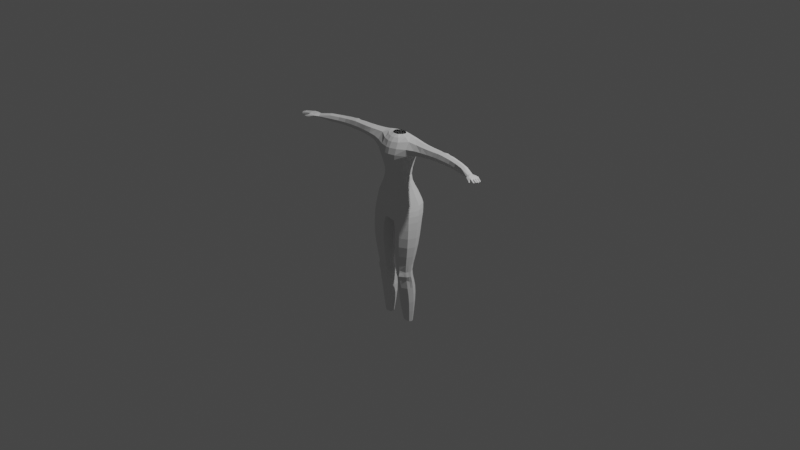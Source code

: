# Source: person.blend  (saved by Blender 3.5.10; exported with 4.5.12 LTS)
import bpy
from mathutils import Matrix  # noqa: F401  (used for matrix-valued properties, if any)

bpy.ops.wm.read_factory_settings(use_empty=True)
scene = bpy.context.scene
scene.name = 'Scene'

# ---- collections
col_collection = bpy.data.collections.new('Collection'); scene.collection.children.link(col_collection)

# ---- world
world_world = bpy.data.worlds.new('World'); scene.world = world_world
world_world.use_nodes = True; world_world.node_tree.nodes.clear()
_N = world_world.node_tree.nodes; _L = world_world.node_tree.links
n0 = _N.new('ShaderNodeOutputWorld'); n0.name = 'World Output'; n0.location = (300, 300)
n1 = _N.new('ShaderNodeBackground'); n1.name = 'Background'; n1.location = (10, 300)
n1.inputs[0].default_value = (0.05088, 0.05088, 0.05088, 1.0)
_L.new(n1.outputs[0], n0.inputs[0])
n0.is_active_output = True
world_world.color = (0.05088, 0.05088, 0.05088)
world_world.use_sun_shadow = False
world_world.sun_shadow_jitter_overblur = 0.0

# ---- cameras
cam_camera = bpy.data.cameras.new('Camera')
cam_camera.clip_end = 100.0
cam_camera.ortho_scale = 7.314

# ---- lights
light_light = bpy.data.lights.new('Light', 'POINT')
light_light.transmission_factor = 0.0
light_light.energy = 1000.0
light_light.shadow_soft_size = 0.1
light_light.shadow_maximum_resolution = 0.006
light_light.use_absolute_resolution = True

# ---- meshes
me_cube_003 = bpy.data.meshes.new('Cube.003')
me_cube_003.from_pydata([(0.7981, -0.3492, -0.2867), (0.6681, -0.3359, 0.2906), (0.7952, 0.344, -0.3014), (0.6681, 0.2311, 0.2875), (0.0, -0.8792, -1.12), (0.0, 0.8254, -1.526), (0.0, -0.1027, -2.121), (0.007298, 0.572, -2.014), (0.7399, -0.4369, 0.9875), (0.7398, 0.3678, 0.9724), (0.0, -0.7761, -1.994), (0.0, -0.8669, -1.592), (0.9892, -0.5044, 1.508), (0.9867, 0.4192, 1.491), (0.0, -0.8693, -1.351), (0.0, 0.8881, -1.037), (0.9433, -0.2372, 2.185), (0.9425, 0.4117, 2.181), (0.0, 0.9119, -1.254), (0.0, -0.8574, -0.8694), (0.3201, -0.08129, 2.383), (0.3201, 0.1852, 2.375), (0.0, -0.7694, -0.5837), (0.0, 0.6785, -0.5627), (0.9851, -0.451, -0.8262), (0.9773, 0.5304, -0.8313), (0.0, 0.7925, -0.7763), (0.0, 0.3125, 2.373), (1.213, -0.4874, -1.75), (1.208, 0.5086, -1.751), (0.0, 0.4436, 2.262), (0.0, -0.4536, 2.263), (1.248, -0.546, -2.454), (1.243, 0.3444, -2.449), (0.3944, 0.3916, -2.464), (0.3987, -0.6794, -2.469), (1.209, -0.5749, -3.432), (1.196, 0.2016, -3.447), (0.401, 0.2449, -3.443), (0.4138, -0.7012, -3.428), (1.047, -0.5128, -4.513), (1.06, 0.008632, -4.53), (0.4039, 0.04429, -4.527), (0.3914, -0.617, -4.51), (0.9426, -0.5302, -5.2), (1.045, -0.01925, -5.193), (0.3883, 0.01592, -5.19), (0.3516, -0.5465, -5.189), (1.014, -0.3607, -5.932), (1.003, 0.1939, -5.938), (0.3899, 0.2273, -5.935), (0.4003, -0.4582, -5.929), (0.9905, -0.2281, -6.824), (0.988, 0.2074, -6.832), (0.3889, 0.2339, -6.827), (0.3913, -0.3174, -6.819), (0.8941, -0.1198, -8.032), (0.8946, 0.1389, -8.039), (0.5119, 0.1232, -8.022), (0.5104, -0.1454, -8.016), (1.111, 0.6173, -1.259), (0.0, -0.268, 2.385), (0.0, 0.5516, 2.079), (1.127, -0.4358, -1.273), (1.856, 0.2286, 1.672), (1.852, -0.2691, 1.677), (1.828, 0.2505, 2.148), (1.813, -0.2232, 2.151), (3.203, 0.188, 1.789), (3.056, -0.2264, 1.725), (3.197, 0.2041, 2.075), (3.015, -0.2065, 2.149), (4.325, -0.03636, 1.747), (4.2, -0.34, 1.749), (4.303, -0.01958, 2.079), (4.167, -0.3253, 2.081), (5.424, -0.494, 1.862), (5.305, -0.719, 1.863), (5.421, -0.4768, 1.995), (5.302, -0.6967, 1.996), (2.709, 0.1915, 2.139), (2.74, 0.174, 1.722), (2.605, -0.2065, 2.141), (2.647, -0.2199, 1.725), (3.453, -0.2404, 1.734), (3.416, -0.2214, 2.121), (3.6, 0.1149, 1.732), (3.574, 0.1362, 2.118), (0.3842, 0.4056, 0.2872), (0.7125, 0.2542, -0.0198), (0.9162, 0.006892, -0.2921), (0.7683, -0.04288, 0.2889), (0.7129, -0.3239, -0.01333), (0.4594, -0.5986, -0.2884), (0.4569, 0.546, -0.3093), (0.3842, -0.5577, 0.2917), (0.0, 0.6326, 1.791), (0.0, -0.7759, 1.799), (0.4254, 0.5943, 0.9691), (0.8509, -0.02509, 0.98), (0.4255, -0.7108, 0.9908), (0.6858, -0.379, 0.6475), (0.0, -0.6266, 2.078), (0.6858, 0.2908, 0.6395), (0.0, 0.6804, 1.481), (0.4984, 0.6371, 1.485), (1.108, -0.04651, 1.415), (0.4989, -0.7834, 1.506), (0.8124, -0.4896, 1.248), (0.0, 0.6907, 1.227), (0.8119, 0.4001, 1.23), (0.0, -0.8511, 1.254), (0.4654, 0.5289, 2.101), (1.036, 0.12, 2.277), (0.4656, -0.5301, 2.102), (0.9893, -0.488, 1.858), (0.0, -0.8598, 1.502), (0.9863, 0.513, 1.846), (0.0, 0.6422, 0.9688), (0.1841, 0.2939, 2.373), (0.3681, 0.06142, 2.379), (0.1841, -0.2374, 2.385), (0.6029, -0.1377, 2.312), (0.0, 0.5313, 0.6377), (0.6028, 0.304, 2.308), (0.0, -0.6873, 0.6494), (1.124, 0.07872, -0.8245), (0.5688, -0.7764, -0.8542), (0.593, 0.7346, -0.76), (0.8866, 0.4598, -0.581), (0.0, -0.7797, 0.9912), (0.0, 0.5926, -0.3119), (0.8937, -0.4061, -0.5627), (1.386, 0.01982, -1.727), (0.7153, -0.7901, -1.816), (0.7384, 0.6686, -1.757), (1.167, 0.5629, -1.511), (0.0, 0.4732, -0.02103), (0.0, 0.4464, 0.2873), (1.063, -0.4488, -1.058), (1.405, -0.09249, -2.447), (0.8239, -0.797, -2.466), (0.818, 0.5514, -2.459), (1.235, 0.4153, -2.063), (0.3129, 0.4766, -2.146), (0.3135, -0.6775, -2.15), (1.236, -0.5185, -2.068), (0.2373, -0.1533, -2.48), (0.0, -0.6667, -0.2902), (1.352, -0.1788, -3.44), (0.8137, -0.7995, -3.427), (0.7962, 0.3847, -3.448), (0.2583, -0.2359, -3.435), (0.4218, -0.701, -2.91), (1.245, -0.5705, -2.912), (1.233, 0.2778, -2.916), (0.41, 0.3226, -2.914), (1.177, -0.2457, -4.522), (0.7093, -0.678, -4.519), (0.7342, 0.1374, -4.531), (0.2747, -0.2928, -4.518), (0.3923, 0.1505, -4.003), (0.392, -0.6662, -3.984), (1.132, -0.5487, -3.987), (1.132, 0.1103, -4.007), (1.165, -0.2575, -5.188), (0.7209, -0.7163, -5.186), (0.7083, 0.06273, -5.205), (0.2578, -0.3038, -5.18), (1.038, -0.0451, -4.89), (0.4094, -0.01092, -4.887), (0.9028, -0.5393, -5.029), (0.5207, -0.6058, -5.031), (1.124, -0.07739, -5.935), (0.709, -0.5257, -5.929), (0.6947, 0.3269, -5.937), (0.28, -0.1214, -5.932), (1.032, 0.08964, -5.55), (0.3905, 0.1245, -5.547), (0.8894, -0.4986, -5.371), (0.5382, -0.5602, -5.367), (1.102, -0.004465, -6.829), (0.6913, -0.3653, -6.82), (0.688, 0.3131, -6.831), (0.2778, -0.04764, -6.822), (0.3817, 0.2578, -6.348), (0.3892, -0.3832, -6.341), (1.003, -0.2864, -6.344), (0.9958, 0.2252, -6.351), (0.9663, 0.01347, -8.038), (0.7021, -0.182, -8.023), (0.7034, 0.1805, -8.031), (0.4393, -0.01499, -8.016), (0.951, 0.1752, -7.408), (0.4375, 0.1841, -7.398), (0.9511, -0.1736, -7.4), (0.437, -0.2368, -7.39), (1.048, 0.5917, -1.05), (0.0, -0.6109, -0.01143), (0.0, -0.6187, 0.2919), (1.177, -0.4529, -1.494), (1.285, 0.1441, -1.254), (0.651, -0.7832, -1.325), (0.6796, 0.8496, -1.228), (1.86, -0.02661, 1.586), (1.814, 0.01997, 2.238), (1.831, -0.3372, 1.915), (1.844, 0.3306, 1.909), (1.426, 0.2905, 1.617), (1.433, -0.3388, 1.626), (1.408, 0.3253, 2.152), (1.409, -0.2046, 2.156), (3.139, -0.03498, 1.644), (3.091, -0.005905, 2.228), (3.006, -0.2899, 1.937), (3.23, 0.2716, 1.943), (3.101, 0.2039, 2.059), (2.324, 0.1922, 1.705), (2.847, -0.2026, 2.146), (2.888, -0.2201, 1.727), (4.268, -0.1911, 1.686), (4.23, -0.1694, 2.142), (4.159, -0.3897, 1.915), (4.339, 0.02918, 1.913), (3.772, -0.2634, 1.74), (3.188, -0.212, 2.14), (3.908, 0.06561, 1.738), (3.884, 0.08456, 2.097), (5.36, -0.6162, 1.839), (5.36, -0.5839, 2.02), (5.281, -0.7491, 1.93), (5.445, -0.4431, 1.928), (4.734, -0.5053, 1.765), (4.704, -0.492, 2.074), (4.851, -0.2226, 1.763), (4.83, -0.2076, 2.072), (2.291, 0.2076, 2.142), (3.085, 0.179, 1.833), (2.237, -0.2206, 2.145), (2.281, -0.2341, 1.708), (2.7, -0.02581, 1.645), (2.608, -0.2875, 1.933), (2.651, -0.004631, 2.218), (2.743, 0.257, 1.93), (3.228, -0.2321, 1.728), (3.737, -0.2464, 2.099), (3.31, 0.1669, 1.84), (3.3, 0.2039, 2.055), (3.489, -0.03899, 2.193), (3.616, 0.1922, 1.925), (3.532, -0.06648, 1.66), (3.406, -0.2977, 1.928), (0.4096, 0.4311, -0.02098), (0.8196, -0.02535, -0.01666), (0.41, -0.5481, -0.01168), (0.3943, -0.6233, 0.6492), (0.7887, -0.03465, 0.6435), (0.3943, 0.4877, 0.6378), (0.4614, -0.7784, 1.254), (0.9335, -0.03625, 1.233), (0.4612, 0.6407, 1.228), (0.5075, -0.6907, 1.816), (1.441, -0.03783, 1.524), (0.507, 0.6052, 1.805), (0.3404, -0.3787, 2.276), (0.691, 0.1075, 2.329), (0.3404, 0.4188, 2.273), (0.5317, 0.6242, -0.5525), (0.5152, -0.6946, -0.5758), (1.023, 0.03926, -0.5666), (0.7144, 0.7657, -1.51), (0.6796, -0.7852, -1.557), (1.345, 0.0963, -1.47), (0.7809, 0.6322, -2.101), (0.781, -0.7866, -2.109), (1.404, -0.04282, -2.051), (0.1538, -0.1118, -2.175), (0.8355, -0.8113, -2.911), (0.8193, 0.4756, -2.916), (1.393, -0.1383, -2.914), (0.2616, -0.1974, -2.913), (0.2534, -0.2651, -3.993), (0.7472, -0.7496, -3.994), (0.7624, 0.2687, -4.008), (1.271, -0.212, -3.997), (0.75, 0.07057, -4.899), (1.151, -0.2718, -4.883), (0.2862, -0.317, -4.879), (0.722, -0.6621, -4.964), (0.71, 0.2214, -5.55), (1.156, -0.1748, -5.547), (0.2736, -0.2209, -5.543), (0.7165, -0.617, -5.528), (0.2703, -0.06869, -6.344), (0.6976, -0.4428, -6.341), (0.6873, 0.3496, -6.35), (1.115, -0.02458, -6.348), (0.6943, 0.2518, -7.404), (1.047, 0.00593, -7.406), (0.3409, -0.03146, -7.392), (0.694, -0.2774, -7.393), (1.211, 0.1271, -1.048), (0.6145, -0.7944, -1.099), (0.6424, 0.8268, -1.016), (3.1, 0.2491, 1.933), (1.415, 0.4119, 1.884), (1.42, -0.3783, 1.893), (1.411, 0.0765, 2.251), (2.913, -0.002745, 2.223), (2.842, -0.2847, 1.937), (2.961, -0.02898, 1.647), (3.728, -0.3168, 1.92), (3.845, -0.1022, 1.672), (3.922, 0.137, 1.917), (3.805, -0.07755, 2.165), (4.696, -0.5517, 1.92), (4.797, -0.3664, 1.706), (4.863, -0.162, 1.917), (4.762, -0.347, 2.131), (2.31, -0.02362, 1.625), (2.25, -0.3075, 1.927), (2.257, -0.003835, 2.225), (2.317, 0.28, 1.923), (3.265, -0.01742, 2.216), (3.409, 0.2203, 1.945), (3.312, -0.04686, 1.649), (3.177, -0.2932, 1.934), (0.1154, 0.5926, -0.3119), (0.1151, 0.4464, 0.2873), (0.1143, -0.6667, -0.2902), (0.1137, -0.6187, 0.2919), (0.1151, 0.6422, 0.9688), (0.114, -0.7797, 0.9912), (0.1157, 0.6804, 1.481), (0.1147, -0.8598, 1.502), (0.1163, 0.5516, 2.079), (0.114, -0.6266, 2.078), (0.1141, 0.3125, 2.373), (0.1112, -0.268, 2.385), (0.1535, 0.7925, -0.7763), (0.1147, -0.8574, -0.8694), (0.1109, 0.5799, -2.016), (0.1063, -0.7761, -1.994), (0.1612, 0.9119, -1.254), (0.115, -0.8693, -1.351), (0.114, -0.6109, -0.01143), (0.1153, 0.4732, -0.02103), (0.1137, -0.6873, 0.6494), (0.115, 0.5313, 0.6377), (0.1143, -0.8511, 1.254), (0.1152, 0.6907, 1.227), (0.1147, -0.7759, 1.799), (0.1162, 0.6326, 1.791), (0.1132, -0.4536, 2.263), (0.116, 0.4436, 2.262), (0.1392, 0.6785, -0.5627), (0.1146, -0.7694, -0.5837), (0.1612, 0.8881, -1.037), (0.1152, -0.8669, -1.592), (0.08981, -0.1027, -2.121), (0.159, 0.8254, -1.526), (0.1149, -0.8792, -1.12), (0.9834, -0.47, -4.95), (1.048, -0.4606, -5.2), (0.4738, -0.5934, -5.19), (0.4061, -0.562, -4.942), (0.9807, -0.4059, -5.461), (0.4176, -0.4975, -5.457), (0.7185, -0.6594, -4.859), (0.7203, -0.6308, -5.426), (3.026, 0.1939, 2.101), (3.189, 0.1854, 2.143), (3.197, 0.166, 1.731), (3.019, 0.1574, 1.775), (3.368, 0.1373, 1.783), (3.351, 0.1842, 2.1), (3.031, 0.2531, 1.933), (3.347, 0.2293, 1.941), (5.585, -0.9898, 1.923), (5.481, -0.9465, 1.971), (5.694, -1.08, 1.895), (5.678, -1.065, 1.955), (5.871, -1.185, 1.909), (5.863, -1.201, 1.94), (5.67, -0.4996, 2.012), (5.69, -0.4925, 1.924), (5.898, -0.5719, 2.01), (5.922, -0.5651, 1.935), (6.269, -0.8343, 2.01), (6.256, -0.797, 1.942), (6.24, -0.8736, 2.007), (6.227, -0.8363, 1.939), (5.936, -0.6838, 2.006), (5.968, -0.6865, 1.933), (5.922, -0.7086, 2.01), (5.959, -0.7065, 1.934), (6.284, -0.9446, 2.01), (6.269, -0.9094, 1.945), (6.253, -0.9915, 2.011), (6.233, -0.965, 1.946), (5.878, -0.7874, 2.014), (5.908, -0.7817, 1.936), (5.872, -0.8146, 2.014), (5.902, -0.8089, 1.937), (6.26, -1.038, 2.022), (6.249, -1.015, 1.959), (6.223, -1.086, 2.023), (6.212, -1.064, 1.959), (5.834, -0.8922, 2.016), (5.864, -0.8865, 1.94), (5.821, -0.9295, 2.017), (5.858, -0.9023, 1.925), (6.174, -1.133, 1.995), (6.16, -1.111, 1.934), (6.122, -1.172, 1.996), (6.108, -1.15, 1.934), (5.767, -0.9817, 2.023), (5.797, -0.9641, 1.949), (5.907, -1.189, 1.945), (5.898, -1.171, 1.911), (5.729, -0.9988, 2.013), (5.734, -0.9839, 1.937), (5.79, -1.129, 1.956), (5.799, -1.147, 1.896), (5.799, -1.056, 1.916), (5.814, -1.087, 1.963), (5.575, -0.647, 2.033), (5.502, -0.793, 2.039), (5.564, -0.5108, 1.915), (5.478, -0.7105, 1.874), (5.619, -0.9513, 2.01), (5.62, -0.8415, 2.025), (5.671, -0.6913, 2.026), (5.878, -0.6928, 2.016), (5.849, -0.7641, 2.01), (5.832, -0.8008, 2.014), (5.796, -0.8609, 2.018), (5.78, -0.8963, 2.037), (5.689, -0.9339, 2.033), (5.857, -0.5287, 1.922), (5.839, -0.5423, 2.022), (5.89, -0.6617, 2.017), (5.845, -0.6629, 2.011), (5.957, -0.6941, 1.93), (5.922, -0.6937, 2.004), (5.9, -0.7942, 1.935), (5.87, -0.7999, 2.012), (5.857, -0.8921, 1.936), (5.827, -0.9109, 2.016), (5.894, -0.6769, 2.006), (5.85, -0.7857, 2.003), (5.796, -0.8859, 2.017), (5.811, -0.7705, 2.022), (5.76, -0.8609, 2.029), (5.703, -0.8733, 2.03), (5.774, -0.5034, 1.899), (5.754, -0.5209, 2.017), (5.754, -0.73, 2.023), (5.797, -0.5316, 2.02), (5.822, -0.5197, 1.912), (5.907, -0.6558, 1.907), (5.895, -0.6947, 1.909), (5.874, -0.7537, 1.915), (5.857, -0.7906, 1.918), (5.832, -0.8505, 1.923), (5.818, -0.8753, 1.923), (5.727, -0.9312, 1.915), (5.83, -0.8693, 1.931), (5.877, -0.779, 1.923), (5.916, -0.6774, 1.913), (5.804, -0.8461, 1.918), (5.844, -0.7607, 1.911), (5.874, -0.667, 1.906), (5.665, -0.9475, 1.887), (5.694, -0.7842, 1.865), (5.76, -0.5784, 1.912), (5.799, -0.5936, 1.91), (5.725, -0.8384, 1.915), (5.729, -0.9988, 2.013), (0.8557, 0.1755, -0.2968), (0.7182, 0.09413, 0.2882), (0.7953, 0.1714, 0.9762), (1.047, 0.1863, 1.453), (1.051, 0.3046, -0.8279), (1.297, 0.2642, -1.739), (1.324, 0.126, -2.448), (1.274, 0.0114, -3.444), (1.118, -0.1185, -4.526), (1.105, -0.1384, -5.191), (1.064, 0.05827, -5.937), (1.045, 0.1015, -6.831), (0.9304, 0.07621, -8.038), (1.198, 0.3807, -1.256), (1.858, 0.101, 1.629), (3.168, 0.06552, 1.688), (4.297, -0.1137, 1.717), (5.392, -0.5551, 1.851), (2.72, 0.07412, 1.684), (3.566, 0.02421, 1.696), (0.766, 0.1144, -0.01823), (0.7372, 0.1281, 0.6415), (0.8727, 0.1819, 1.231), (1.434, 0.1263, 1.571), (0.9547, 0.2495, -0.5738), (1.256, 0.3296, -1.491), (1.319, 0.1862, -2.057), (1.313, 0.06975, -2.915), (1.202, -0.05086, -4.002), (1.094, -0.1585, -4.886), (1.094, -0.04259, -5.549), (1.055, 0.1003, -6.349), (0.9992, 0.09058, -7.407), (1.13, 0.3594, -1.049), (2.99, 0.0642, 1.711), (3.877, -0.0183, 1.705), (4.824, -0.2945, 1.734), (2.317, 0.08431, 1.665), (3.34, 0.0452, 1.716), (5.519, -0.5997, 1.895), (5.727, -0.6813, 1.889), (5.779, -0.6977, 1.891), (5.852, -0.6187, 1.905), (5.827, -0.7183, 1.881), (5.772, -0.8645, 1.895), (0.8571, -0.1712, -0.2894), (0.7182, -0.1894, 0.2898), (0.7954, -0.231, 0.9837), (1.049, -0.2754, 1.461), (1.054, -0.1861, -0.8253), (1.299, -0.2338, -1.739), (1.326, -0.3192, -2.45), (1.28, -0.3769, -3.436), (1.112, -0.3793, -4.517), (1.107, -0.3591, -5.194), (1.069, -0.2191, -5.934), (1.046, -0.1163, -6.826), (0.9302, -0.05314, -8.035), (1.206, -0.1459, -1.264), (1.856, -0.1479, 1.631), (3.098, -0.1307, 1.684), (4.234, -0.2655, 1.718), (5.332, -0.6676, 1.851), (2.674, -0.1229, 1.685), (3.493, -0.1534, 1.697), (0.7662, -0.1746, -0.015), (0.7372, -0.2068, 0.6455), (0.8729, -0.2629, 1.24), (1.437, -0.1883, 1.575), (0.9582, -0.1834, -0.5646), (1.261, -0.1783, -1.482), (1.32, -0.2807, -2.059), (1.319, -0.3544, -2.913), (1.201, -0.3803, -3.992), (1.067, -0.3709, -4.917), (1.068, -0.2904, -5.504), (1.059, -0.1555, -6.346), (0.9992, -0.08382, -7.403), (1.137, -0.1609, -1.053), (2.924, -0.1246, 1.687), (3.808, -0.1828, 1.706), (4.766, -0.4358, 1.735), (2.295, -0.1289, 1.666), (3.27, -0.1395, 1.688), (5.448, -0.7796, 1.876), (5.681, -0.8686, 1.882), (5.733, -0.8919, 1.892)], [(420, 478)], [(252, 88, 3, 89), (94, 252, 89, 2), (479, 499, 253, 90), (499, 480, 91, 253), (544, 525, 1, 92), (524, 544, 92, 0), (0, 92, 254, 93), (92, 1, 95, 254), (254, 95, 330, 345), (95, 1, 101, 255), (255, 101, 8, 100), (525, 91, 256, 545), (480, 3, 103, 500), (500, 103, 9, 481), (545, 256, 99, 526), (3, 88, 257, 103), (103, 257, 98, 9), (347, 255, 100, 332), (100, 8, 108, 258), (258, 108, 12, 107), (526, 99, 259, 546), (481, 9, 110, 501), (501, 110, 13, 482), (546, 259, 106, 527), (9, 98, 260, 110), (110, 260, 105, 13), (349, 258, 107, 334), (107, 12, 115, 261), (261, 115, 16, 114), (527, 106, 262, 547), (482, 13, 208, 502), (502, 208, 64, 493), (547, 262, 204, 538), (13, 105, 263, 117), (117, 263, 112, 17), (351, 261, 114, 336), (114, 16, 122, 264), (264, 122, 20, 121), (16, 113, 265, 122), (113, 17, 124, 265), (265, 124, 21, 120), (122, 265, 120, 20), (17, 112, 266, 124), (124, 266, 119, 21), (327, 346, 252, 94), (94, 2, 129, 267), (267, 129, 25, 128), (0, 93, 268, 132), (132, 268, 127, 24), (479, 90, 269, 503), (524, 0, 132, 548), (548, 132, 24, 528), (503, 269, 126, 483), (203, 60, 136, 270), (270, 136, 29, 135), (63, 202, 271, 200), (200, 271, 134, 28), (492, 201, 272, 504), (537, 63, 200, 549), (549, 200, 28, 529), (504, 272, 133, 484), (144, 276, 359, 341), (135, 29, 143, 273), (273, 143, 33, 142), (144, 273, 142, 34), (28, 134, 274, 146), (276, 145, 342, 359), (274, 145, 35, 141), (146, 274, 141, 32), (484, 133, 275, 505), (529, 28, 146, 550), (550, 146, 32, 530), (505, 275, 140, 485), (34, 147, 276, 144), (147, 35, 145, 276), (32, 141, 277, 154), (141, 35, 153, 277), (277, 153, 39, 150), (154, 277, 150, 36), (34, 142, 278, 156), (142, 33, 155, 278), (278, 155, 37, 151), (156, 278, 151, 38), (485, 140, 279, 506), (530, 32, 154, 551), (551, 154, 36, 531), (506, 279, 149, 486), (35, 147, 280, 153), (147, 34, 156, 280), (280, 156, 38, 152), (153, 280, 152, 39), (39, 152, 281, 162), (152, 38, 161, 281), (281, 161, 42, 160), (162, 281, 160, 43), (36, 150, 282, 163), (150, 39, 162, 282), (282, 162, 43, 158), (163, 282, 158, 40), (38, 151, 283, 161), (151, 37, 164, 283), (283, 164, 41, 159), (161, 283, 159, 42), (486, 149, 284, 507), (531, 36, 163, 552), (552, 163, 40, 532), (507, 284, 157, 487), (42, 159, 285, 170), (159, 41, 169, 285), (285, 169, 45, 167), (170, 285, 167, 46), (487, 157, 286, 508), (532, 40, 362, 553), (553, 362, 363, 533), (508, 286, 165, 488), (43, 160, 287, 365), (160, 42, 170, 287), (287, 170, 46, 168), (365, 287, 168, 47), (40, 158, 368, 362), (158, 43, 365, 368), (288, 172, 364, 166), (171, 288, 166, 44), (46, 167, 289, 178), (167, 45, 177, 289), (289, 177, 49, 175), (178, 289, 175, 50), (488, 165, 290, 509), (533, 363, 366, 554), (554, 366, 48, 534), (509, 290, 173, 489), (47, 168, 291, 367), (168, 46, 178, 291), (291, 178, 50, 176), (367, 291, 176, 51), (44, 166, 369, 179), (166, 364, 180, 369), (292, 367, 51, 174), (366, 292, 174, 48), (51, 176, 293, 186), (176, 50, 185, 293), (293, 185, 54, 184), (186, 293, 184, 55), (48, 174, 294, 187), (174, 51, 186, 294), (294, 186, 55, 182), (187, 294, 182, 52), (50, 175, 295, 185), (175, 49, 188, 295), (295, 188, 53, 183), (185, 295, 183, 54), (489, 173, 296, 510), (534, 48, 187, 555), (555, 187, 52, 535), (510, 296, 181, 490), (54, 183, 297, 194), (183, 53, 193, 297), (297, 193, 57, 191), (194, 297, 191, 58), (490, 181, 298, 511), (535, 52, 195, 556), (556, 195, 56, 536), (511, 298, 189, 491), (55, 184, 299, 196), (184, 54, 194, 299), (299, 194, 58, 192), (196, 299, 192, 59), (52, 182, 300, 195), (182, 55, 196, 300), (300, 196, 59, 190), (195, 300, 190, 56), (483, 126, 301, 512), (528, 24, 139, 557), (557, 139, 63, 537), (512, 301, 201, 492), (24, 127, 302, 139), (139, 302, 202, 63), (355, 267, 128, 339), (128, 25, 197, 303), (303, 197, 60, 203), (81, 243, 376, 373), (243, 80, 370, 376), (304, 216, 70, 215), (237, 304, 215, 68), (13, 117, 305, 208), (117, 17, 210, 305), (305, 210, 66, 207), (208, 305, 207, 64), (16, 115, 306, 211), (115, 12, 209, 306), (306, 209, 65, 206), (211, 306, 206, 67), (17, 113, 307, 210), (113, 16, 211, 307), (307, 211, 67, 205), (210, 307, 205, 66), (80, 242, 308, 370), (242, 82, 218, 308), (308, 218, 71, 213), (370, 308, 213, 371), (82, 241, 309, 218), (241, 83, 219, 309), (309, 219, 69, 214), (218, 309, 214, 71), (542, 240, 310, 558), (497, 81, 373, 513), (513, 373, 372, 494), (558, 310, 212, 539), (85, 251, 311, 245), (251, 84, 224, 311), (311, 224, 73, 222), (245, 311, 222, 75), (543, 250, 312, 559), (498, 86, 226, 514), (514, 226, 72, 495), (559, 312, 220, 540), (86, 249, 313, 226), (249, 87, 227, 313), (313, 227, 74, 223), (226, 313, 223, 72), (87, 248, 314, 227), (248, 85, 245, 314), (314, 245, 75, 221), (227, 314, 221, 74), (75, 222, 315, 233), (222, 73, 232, 315), (315, 232, 77, 230), (233, 315, 230, 79), (540, 220, 316, 560), (495, 72, 234, 515), (515, 234, 76, 496), (560, 316, 228, 541), (72, 223, 317, 234), (223, 74, 235, 317), (317, 235, 78, 231), (234, 317, 231, 76), (74, 221, 318, 235), (221, 75, 233, 318), (318, 233, 79, 229), (235, 318, 229, 78), (538, 204, 319, 561), (493, 64, 217, 516), (516, 217, 81, 497), (561, 319, 240, 542), (67, 206, 320, 238), (206, 65, 239, 320), (320, 239, 83, 241), (238, 320, 241, 82), (66, 205, 321, 236), (205, 67, 238, 321), (321, 238, 82, 242), (236, 321, 242, 80), (64, 207, 322, 217), (207, 66, 236, 322), (322, 236, 80, 243), (217, 322, 243, 81), (371, 213, 323, 375), (213, 71, 225, 323), (323, 225, 85, 248), (375, 323, 248, 87), (68, 215, 377, 246), (215, 70, 247, 377), (324, 375, 87, 249), (374, 324, 249, 86), (539, 212, 325, 562), (494, 372, 374, 517), (517, 374, 86, 498), (562, 325, 250, 543), (71, 214, 326, 225), (214, 69, 244, 326), (326, 244, 84, 251), (225, 326, 251, 85), (88, 328, 348, 257), (93, 329, 356, 268), (330, 95, 255, 347), (98, 331, 350, 260), (105, 333, 352, 263), (332, 100, 258, 349), (346, 328, 88, 252), (112, 335, 354, 266), (334, 107, 261, 351), (257, 348, 331, 98), (266, 354, 337, 119), (336, 114, 264, 353), (260, 350, 333, 105), (339, 128, 303, 357), (353, 264, 121, 338), (263, 352, 335, 112), (127, 340, 361, 302), (341, 135, 273, 144), (93, 254, 345, 329), (343, 203, 270, 360), (202, 344, 358, 271), (134, 342, 145, 274), (360, 270, 135, 341), (271, 358, 342, 134), (302, 361, 344, 202), (268, 356, 340, 127), (357, 303, 203, 343), (199, 198, 345, 330), (198, 148, 329, 345), (130, 125, 347, 332), (125, 199, 330, 347), (138, 123, 348, 328), (123, 118, 331, 348), (116, 111, 349, 334), (111, 130, 332, 349), (118, 109, 350, 331), (109, 104, 333, 350), (102, 97, 351, 336), (97, 116, 334, 351), (104, 96, 352, 333), (96, 62, 335, 352), (61, 31, 353, 338), (31, 102, 336, 353), (62, 30, 354, 335), (30, 27, 337, 354), (26, 23, 355, 339), (23, 131, 327, 355), (148, 22, 356, 329), (22, 19, 340, 356), (18, 15, 357, 343), (15, 26, 339, 357), (14, 11, 358, 344), (11, 10, 342, 358), (7, 5, 360, 341), (5, 18, 343, 360), (19, 4, 361, 340), (4, 14, 344, 361), (327, 94, 267, 355), (359, 342, 10, 6), (341, 359, 6, 7), (346, 327, 131, 137), (328, 346, 137, 138), (171, 44, 363, 362), (364, 172, 365, 47), (44, 179, 366, 363), (180, 364, 47, 367), (172, 288, 368, 365), (288, 171, 362, 368), (369, 180, 367, 292), (179, 369, 292, 366), (70, 216, 370, 371), (237, 68, 372, 373), (68, 246, 374, 372), (247, 70, 371, 375), (216, 304, 376, 370), (304, 237, 373, 376), (377, 247, 375, 324), (246, 377, 324, 374), (230, 77, 378, 379), (379, 378, 380, 381), (422, 423, 382, 383), (231, 78, 384, 385), (439, 440, 386, 387), (387, 386, 388, 389), (389, 388, 390, 391), (391, 390, 392, 393), (443, 444, 394, 395), (395, 394, 396, 397), (397, 396, 398, 399), (399, 398, 400, 401), (445, 446, 402, 403), (403, 402, 404, 405), (405, 404, 406, 407), (407, 406, 408, 409), (447, 448, 410, 411), (411, 410, 412, 413), (413, 412, 414, 415), (415, 414, 416, 417), (383, 382, 419, 418), (386, 392, 390, 388), (394, 400, 398, 396), (402, 408, 406, 404), (410, 416, 414, 412), (413, 415, 417, 411), (405, 407, 409, 403), (397, 399, 401, 395), (389, 391, 393, 387), (417, 416, 420, 421), (422, 383, 418, 425), (423, 424, 419, 382), (420, 425, 424, 421), (381, 420, 430, 379), (418, 419, 424, 425), (381, 380, 423, 422), (426, 384, 78, 229), (427, 426, 229, 79), (79, 230, 379, 427), (76, 231, 385, 428), (496, 76, 428, 518), (541, 563, 378, 77), (381, 422, 425, 420), (427, 379, 430, 431), (426, 427, 431, 432), (380, 378, 473, 421), (400, 394, 433, 434), (408, 402, 435, 436), (416, 410, 437, 438), (416, 438, 430, 420), (459, 458, 440, 439), (441, 392, 386, 440), (393, 392, 444, 443), (401, 400, 446, 445), (409, 408, 448, 447), (449, 433, 394, 444), (449, 444, 392, 441), (442, 433, 449, 441), (450, 435, 402, 446), (450, 446, 400, 434), (451, 437, 410, 448), (451, 448, 408, 436), (435, 450, 434, 452), (437, 451, 436, 453), (453, 436, 435, 452), (452, 434, 433, 442), (431, 430, 438, 454), (454, 438, 437, 453), (385, 384, 456, 455), (455, 456, 458, 459), (432, 431, 454, 457), (456, 384, 426, 432), (458, 456, 432, 457), (442, 441, 440, 458), (452, 457, 454, 453), (442, 458, 457, 452), (460, 439, 387, 393), (395, 401, 462, 461), (403, 409, 464, 463), (467, 464, 409, 447), (447, 411, 465, 467), (445, 403, 463, 468), (468, 462, 401, 445), (443, 395, 461, 469), (469, 460, 393, 443), (464, 467, 465, 470), (472, 460, 469, 461), (471, 462, 468, 463), (423, 380, 421, 424), (564, 473, 378, 563), (519, 474, 429, 518), (455, 475, 428, 385), (476, 475, 455, 459), (519, 475, 476, 520), (417, 421, 473, 466), (564, 474, 477, 565), (474, 519, 520, 477), (475, 519, 518, 428), (228, 496, 518, 429), (325, 517, 498, 250), (212, 494, 517, 325), (319, 516, 497, 240), (204, 493, 516, 319), (316, 515, 496, 228), (220, 495, 515, 316), (312, 514, 495, 220), (250, 498, 514, 312), (310, 513, 494, 212), (240, 497, 513, 310), (197, 512, 492, 60), (25, 483, 512, 197), (193, 511, 491, 57), (53, 490, 511, 193), (188, 510, 490, 53), (49, 489, 510, 188), (177, 509, 489, 49), (45, 488, 509, 177), (169, 508, 488, 45), (41, 487, 508, 169), (164, 507, 487, 41), (37, 486, 507, 164), (155, 506, 486, 37), (33, 485, 506, 155), (143, 505, 485, 33), (29, 484, 505, 143), (136, 504, 484, 29), (60, 492, 504, 136), (129, 503, 483, 25), (2, 479, 503, 129), (262, 502, 493, 204), (106, 482, 502, 262), (259, 501, 482, 106), (99, 481, 501, 259), (256, 500, 481, 99), (91, 480, 500, 256), (89, 3, 480, 499), (2, 89, 499, 479), (463, 464, 470, 471), (461, 462, 471, 472), (521, 476, 459, 439), (439, 460, 472, 521), (520, 476, 521, 522), (471, 522, 521, 472), (477, 520, 522, 523), (470, 523, 522, 471), (417, 466, 465, 411), (473, 564, 565, 466), (474, 564, 563, 429), (228, 429, 563, 541), (244, 562, 543, 84), (69, 539, 562, 244), (239, 561, 542, 83), (65, 538, 561, 239), (232, 560, 541, 77), (73, 540, 560, 232), (224, 559, 540, 73), (84, 543, 559, 224), (219, 558, 539, 69), (83, 542, 558, 219), (301, 557, 537, 201), (126, 528, 557, 301), (298, 556, 536, 189), (181, 535, 556, 298), (296, 555, 535, 181), (173, 534, 555, 296), (290, 554, 534, 173), (165, 533, 554, 290), (286, 553, 533, 165), (157, 532, 553, 286), (284, 552, 532, 157), (149, 531, 552, 284), (279, 551, 531, 149), (140, 530, 551, 279), (275, 550, 530, 140), (133, 529, 550, 275), (272, 549, 529, 133), (201, 537, 549, 272), (269, 548, 528, 126), (90, 524, 548, 269), (209, 547, 538, 65), (12, 527, 547, 209), (108, 546, 527, 12), (8, 526, 546, 108), (101, 545, 526, 8), (1, 525, 545, 101), (90, 253, 544, 524), (253, 91, 525, 544), (465, 466, 523, 470), (565, 477, 523, 466)])
_uv = me_cube_003.uv_layers.new(name='UVMap')
_uv.uv.foreach_set('vector', [0.5, 0.4401, 0.5868, 0.441, 0.5833, 0.5208, 0.5, 0.5208, 0.4132, 0.441, 0.5, 0.4401, 0.5, 0.5208, 0.4167, 0.5208, 0.4167, 0.5729, 0.5, 0.5729, 0.5, 0.625, 0.4167, 0.625, 0.5, 0.5729, 0.5833, 0.5729, 0.5833, 0.625, 0.5, 0.625, 0.5, 0.6771, 0.5833, 0.6771, 0.5833, 0.7292, 0.5, 0.7292, 0.4167, 0.6771, 0.5, 0.6771, 0.5, 0.7292, 0.4167, 0.7292, 0.4167, 0.7292, 0.5, 0.7292, 0.5, 0.8099, 0.4132, 0.809, 0.5, 0.7292, 0.5833, 0.7292, 0.5868, 0.809, 0.5, 0.8099, 0.5, 0.8099, 0.5868, 0.809, 0.6137, 0.8555, 0.5, 0.8569, 0.5868, 0.809, 0.5833, 0.7292, 0.6198, 0.7292, 0.6207, 0.8056, 0.6207, 0.8056, 0.6198, 0.7292, 0.625, 0.7292, 0.625, 0.8047, 0.5833, 0.6771, 0.5833, 0.625, 0.6198, 0.625, 0.6198, 0.6771, 0.5833, 0.5729, 0.5833, 0.5208, 0.6198, 0.5208, 0.6198, 0.5729, 0.6198, 0.5729, 0.6198, 0.5208, 0.625, 0.5208, 0.625, 0.5729, 0.6198, 0.6771, 0.6198, 0.625, 0.625, 0.625, 0.625, 0.6771, 0.5833, 0.5208, 0.5868, 0.441, 0.6207, 0.4444, 0.6198, 0.5208, 0.6198, 0.5208, 0.6207, 0.4444, 0.625, 0.4453, 0.625, 0.5208, 0.6231, 0.8278, 0.6207, 0.8056, 0.625, 0.8047, 0.625, 0.8257, 0.625, 0.8047, 0.625, 0.7292, 0.625, 0.7298, 0.625, 0.8048, 0.625, 0.8048, 0.625, 0.7298, 0.625, 0.735, 0.625, 0.8062, 0.625, 0.6771, 0.625, 0.625, 0.625, 0.625, 0.625, 0.6774, 0.625, 0.5729, 0.625, 0.5208, 0.625, 0.5202, 0.625, 0.5726, 0.625, 0.5726, 0.625, 0.5202, 0.625, 0.515, 0.625, 0.57, 0.625, 0.6774, 0.625, 0.625, 0.625, 0.625, 0.625, 0.68, 0.625, 0.5208, 0.625, 0.4453, 0.625, 0.4452, 0.625, 0.5202, 0.625, 0.5202, 0.625, 0.4452, 0.625, 0.4438, 0.625, 0.515, 0.625, 0.8263, 0.625, 0.8048, 0.625, 0.8062, 0.625, 0.8271, 0.625, 0.8062, 0.625, 0.735, 0.625, 0.7634, 0.625, 0.8085, 0.625, 0.8085, 0.625, 0.7634, 0.625, 0.735, 0.625, 0.8062, 0.625, 0.68, 0.625, 0.625, 0.625, 0.6259, 0.625, 0.6702, 0.625, 0.57, 0.625, 0.515, 0.625, 0.5389, 0.625, 0.5824, 0.625, 0.5824, 0.625, 0.5389, 0.625, 0.5417, 0.625, 0.5855, 0.625, 0.6702, 0.625, 0.6259, 0.625, 0.6293, 0.625, 0.6897, 0.625, 0.515, 0.625, 0.4438, 0.625, 0.4415, 0.625, 0.4866, 0.625, 0.4866, 0.625, 0.4415, 0.625, 0.4438, 0.625, 0.515, 0.625, 0.8277, 0.625, 0.8085, 0.625, 0.8062, 0.625, 0.8267, 0.625, 0.8062, 0.625, 0.735, 0.625, 0.7315, 0.625, 0.8061, 0.625, 0.8061, 0.625, 0.7315, 0.625, 0.75, 0.625, 0.8125, 0.625, 0.735, 0.625, 0.625, 0.625, 0.625, 0.625, 0.7315, 0.625, 0.625, 0.625, 0.515, 0.625, 0.5185, 0.625, 0.625, 0.625, 0.625, 0.625, 0.5185, 0.625, 0.5, 0.625, 0.625, 0.625, 0.7315, 0.625, 0.625, 0.625, 0.625, 0.625, 0.75, 0.625, 0.515, 0.625, 0.4438, 0.625, 0.4439, 0.625, 0.5185, 0.625, 0.5185, 0.625, 0.4439, 0.625, 0.4375, 0.625, 0.5, 0.3846, 0.3917, 0.5, 0.3933, 0.5, 0.4401, 0.4132, 0.441, 0.4132, 0.441, 0.4167, 0.5208, 0.3802, 0.5208, 0.3793, 0.4444, 0.3793, 0.4444, 0.3802, 0.5208, 0.375, 0.5208, 0.375, 0.4453, 0.4167, 0.7292, 0.4132, 0.809, 0.3793, 0.8056, 0.3802, 0.7292, 0.3802, 0.7292, 0.3793, 0.8056, 0.375, 0.8047, 0.375, 0.7292, 0.4167, 0.5729, 0.4167, 0.625, 0.3802, 0.625, 0.3802, 0.5729, 0.4167, 0.6771, 0.4167, 0.7292, 0.3802, 0.7292, 0.3802, 0.6771, 0.3802, 0.6771, 0.3802, 0.7292, 0.375, 0.7292, 0.375, 0.6771, 0.3802, 0.5729, 0.3802, 0.625, 0.375, 0.625, 0.375, 0.5729, 0.375, 0.4453, 0.375, 0.5208, 0.375, 0.5208, 0.375, 0.4456, 0.375, 0.4456, 0.375, 0.5208, 0.375, 0.5208, 0.375, 0.4478, 0.375, 0.7292, 0.375, 0.8047, 0.375, 0.8044, 0.375, 0.7292, 0.375, 0.7292, 0.375, 0.8044, 0.375, 0.8022, 0.375, 0.7292, 0.375, 0.5729, 0.375, 0.625, 0.375, 0.625, 0.375, 0.5729, 0.375, 0.6771, 0.375, 0.7292, 0.375, 0.7292, 0.375, 0.6771, 0.375, 0.6771, 0.375, 0.7292, 0.375, 0.7292, 0.375, 0.6771, 0.375, 0.5729, 0.375, 0.625, 0.375, 0.625, 0.375, 0.5729, 0.375, 0.4751, 0.375, 0.625, 0.375, 0.625, 0.375, 0.4496, 0.375, 0.4478, 0.375, 0.5208, 0.375, 0.5208, 0.375, 0.4521, 0.375, 0.4521, 0.375, 0.5208, 0.375, 0.5208, 0.375, 0.4531, 0.375, 0.4751, 0.375, 0.4521, 0.375, 0.4531, 0.375, 0.4792, 0.375, 0.7292, 0.375, 0.8022, 0.375, 0.7979, 0.375, 0.7292, 0.375, 0.625, 0.375, 0.7749, 0.375, 0.8025, 0.375, 0.625, 0.375, 0.7979, 0.375, 0.7749, 0.375, 0.7708, 0.375, 0.7969, 0.375, 0.7292, 0.375, 0.7979, 0.375, 0.7969, 0.375, 0.7292, 0.375, 0.5729, 0.375, 0.625, 0.375, 0.625, 0.375, 0.5729, 0.375, 0.6771, 0.375, 0.7292, 0.375, 0.7292, 0.375, 0.6771, 0.375, 0.6771, 0.375, 0.7292, 0.375, 0.7292, 0.375, 0.6771, 0.375, 0.5729, 0.375, 0.625, 0.375, 0.625, 0.375, 0.5729, 0.375, 0.4792, 0.375, 0.625, 0.375, 0.625, 0.375, 0.4751, 0.375, 0.625, 0.375, 0.7708, 0.375, 0.7749, 0.375, 0.625, 0.375, 0.7292, 0.375, 0.7969, 0.375, 0.7969, 0.375, 0.7292, 0.375, 0.7969, 0.375, 0.7708, 0.375, 0.7708, 0.375, 0.7969, 0.375, 0.7969, 0.375, 0.7708, 0.375, 0.7708, 0.375, 0.7969, 0.375, 0.7292, 0.375, 0.7969, 0.375, 0.7969, 0.375, 0.7292, 0.375, 0.4792, 0.375, 0.4531, 0.375, 0.4531, 0.375, 0.4792, 0.375, 0.4531, 0.375, 0.5208, 0.375, 0.5208, 0.375, 0.4531, 0.375, 0.4531, 0.375, 0.5208, 0.375, 0.5208, 0.375, 0.4531, 0.375, 0.4792, 0.375, 0.4531, 0.375, 0.4531, 0.375, 0.4792, 0.375, 0.5729, 0.375, 0.625, 0.375, 0.625, 0.375, 0.5729, 0.375, 0.6771, 0.375, 0.7292, 0.375, 0.7292, 0.375, 0.6771, 0.375, 0.6771, 0.375, 0.7292, 0.375, 0.7292, 0.375, 0.6771, 0.375, 0.5729, 0.375, 0.625, 0.375, 0.625, 0.375, 0.5729, 0.375, 0.7708, 0.375, 0.625, 0.375, 0.625, 0.375, 0.7708, 0.375, 0.625, 0.375, 0.4792, 0.375, 0.4792, 0.375, 0.625, 0.375, 0.625, 0.375, 0.4792, 0.375, 0.4792, 0.375, 0.625, 0.375, 0.7708, 0.375, 0.625, 0.375, 0.625, 0.375, 0.7708, 0.375, 0.7708, 0.375, 0.625, 0.375, 0.625, 0.375, 0.7708, 0.375, 0.625, 0.375, 0.4792, 0.375, 0.4792, 0.375, 0.625, 0.375, 0.625, 0.375, 0.4792, 0.375, 0.4792, 0.375, 0.625, 0.375, 0.7708, 0.375, 0.625, 0.375, 0.625, 0.375, 0.7708, 0.375, 0.7292, 0.375, 0.7969, 0.375, 0.7969, 0.375, 0.7292, 0.375, 0.7969, 0.375, 0.7708, 0.375, 0.7708, 0.375, 0.7969, 0.375, 0.7969, 0.375, 0.7708, 0.375, 0.7708, 0.375, 0.7969, 0.375, 0.7292, 0.375, 0.7969, 0.375, 0.7969, 0.375, 0.7292, 0.375, 0.4792, 0.375, 0.4531, 0.375, 0.4531, 0.375, 0.4792, 0.375, 0.4531, 0.375, 0.5208, 0.375, 0.5208, 0.375, 0.4531, 0.375, 0.4531, 0.375, 0.5208, 0.375, 0.5208, 0.375, 0.4531, 0.375, 0.4792, 0.375, 0.4531, 0.375, 0.4531, 0.375, 0.4792, 0.375, 0.5729, 0.375, 0.625, 0.375, 0.625, 0.375, 0.5729, 0.375, 0.6771, 0.375, 0.7292, 0.375, 0.7292, 0.375, 0.6771, 0.375, 0.6771, 0.375, 0.7292, 0.375, 0.7292, 0.375, 0.6771, 0.375, 0.5729, 0.375, 0.625, 0.375, 0.625, 0.375, 0.5729, 0.375, 0.4792, 0.375, 0.4531, 0.375, 0.4531, 0.375, 0.4792, 0.375, 0.4531, 0.375, 0.5208, 0.375, 0.5208, 0.375, 0.4531, 0.375, 0.4531, 0.375, 0.5208, 0.375, 0.5208, 0.375, 0.4531, 0.375, 0.4792, 0.375, 0.4531, 0.375, 0.4531, 0.375, 0.4792, 0.375, 0.5729, 0.375, 0.625, 0.375, 0.625, 0.375, 0.5729, 0.375, 0.6771, 0.375, 0.7292, 0.375, 0.7292, 0.375, 0.6771, 0.375, 0.6771, 0.375, 0.7292, 0.375, 0.7292, 0.375, 0.6771, 0.375, 0.5729, 0.375, 0.625, 0.375, 0.625, 0.375, 0.5729, 0.375, 0.7708, 0.375, 0.625, 0.375, 0.625, 0.375, 0.7708, 0.375, 0.625, 0.375, 0.4792, 0.375, 0.4792, 0.375, 0.625, 0.375, 0.625, 0.375, 0.4792, 0.375, 0.4792, 0.375, 0.625, 0.375, 0.7708, 0.375, 0.625, 0.375, 0.625, 0.375, 0.7708, 0.375, 0.7292, 0.375, 0.7969, 0.375, 0.7969, 0.375, 0.7292, 0.375, 0.7969, 0.375, 0.7708, 0.375, 0.7708, 0.375, 0.7969, 0.375, 0.7975, 0.375, 0.7795, 0.375, 0.7791, 0.375, 0.7969, 0.375, 0.7498, 0.375, 0.7975, 0.375, 0.7969, 0.375, 0.7495, 0.375, 0.4792, 0.375, 0.4531, 0.375, 0.4531, 0.375, 0.4792, 0.375, 0.4531, 0.375, 0.5208, 0.375, 0.5208, 0.375, 0.4531, 0.375, 0.4531, 0.375, 0.5208, 0.375, 0.5208, 0.375, 0.4531, 0.375, 0.4792, 0.375, 0.4531, 0.375, 0.4531, 0.375, 0.4792, 0.375, 0.5729, 0.375, 0.625, 0.375, 0.625, 0.375, 0.5729, 0.375, 0.6771, 0.375, 0.7292, 0.375, 0.7292, 0.375, 0.6771, 0.375, 0.6771, 0.375, 0.7292, 0.375, 0.7292, 0.375, 0.6771, 0.375, 0.5729, 0.375, 0.625, 0.375, 0.625, 0.375, 0.5729, 0.375, 0.7708, 0.375, 0.625, 0.375, 0.625, 0.375, 0.7708, 0.375, 0.625, 0.375, 0.4792, 0.375, 0.4792, 0.375, 0.625, 0.375, 0.625, 0.375, 0.4792, 0.375, 0.4792, 0.375, 0.625, 0.375, 0.7708, 0.375, 0.625, 0.375, 0.625, 0.375, 0.7708, 0.375, 0.7495, 0.375, 0.7969, 0.375, 0.7965, 0.375, 0.7495, 0.375, 0.7969, 0.375, 0.7791, 0.375, 0.7793, 0.375, 0.7965, 0.375, 0.7969, 0.375, 0.7708, 0.375, 0.7708, 0.375, 0.7969, 0.375, 0.7292, 0.375, 0.7969, 0.375, 0.7969, 0.375, 0.7292, 0.375, 0.7708, 0.375, 0.625, 0.375, 0.625, 0.375, 0.7708, 0.375, 0.625, 0.375, 0.4792, 0.375, 0.4792, 0.375, 0.625, 0.375, 0.625, 0.375, 0.4792, 0.375, 0.4792, 0.375, 0.625, 0.375, 0.7708, 0.375, 0.625, 0.375, 0.625, 0.375, 0.7708, 0.375, 0.7292, 0.375, 0.7969, 0.375, 0.7969, 0.375, 0.7292, 0.375, 0.7969, 0.375, 0.7708, 0.375, 0.7708, 0.375, 0.7969, 0.375, 0.7969, 0.375, 0.7708, 0.375, 0.7708, 0.375, 0.7969, 0.375, 0.7292, 0.375, 0.7969, 0.375, 0.7969, 0.375, 0.7292, 0.375, 0.4792, 0.375, 0.4531, 0.375, 0.4531, 0.375, 0.4792, 0.375, 0.4531, 0.375, 0.5208, 0.375, 0.5208, 0.375, 0.4531, 0.375, 0.4531, 0.375, 0.5208, 0.375, 0.5208, 0.375, 0.4531, 0.375, 0.4792, 0.375, 0.4531, 0.375, 0.4531, 0.375, 0.4792, 0.375, 0.5729, 0.375, 0.625, 0.375, 0.625, 0.375, 0.5729, 0.375, 0.6771, 0.375, 0.7292, 0.375, 0.7292, 0.375, 0.6771, 0.375, 0.6771, 0.375, 0.7292, 0.375, 0.7292, 0.375, 0.6771, 0.375, 0.5729, 0.375, 0.625, 0.375, 0.625, 0.375, 0.5729, 0.375, 0.4792, 0.375, 0.4531, 0.375, 0.4505, 0.375, 0.4705, 0.375, 0.4531, 0.375, 0.5208, 0.375, 0.5191, 0.375, 0.4505, 0.375, 0.4505, 0.375, 0.5191, 0.375, 0.5, 0.375, 0.4375, 0.375, 0.4705, 0.375, 0.4505, 0.375, 0.4375, 0.375, 0.375, 0.375, 0.5729, 0.375, 0.625, 0.375, 0.625, 0.375, 0.572, 0.375, 0.6771, 0.375, 0.7292, 0.375, 0.7309, 0.375, 0.678, 0.375, 0.678, 0.375, 0.7309, 0.375, 0.75, 0.375, 0.6875, 0.375, 0.572, 0.375, 0.625, 0.375, 0.625, 0.375, 0.5625, 0.375, 0.7708, 0.375, 0.625, 0.375, 0.625, 0.375, 0.7795, 0.375, 0.625, 0.375, 0.4792, 0.375, 0.4705, 0.375, 0.625, 0.375, 0.625, 0.375, 0.4705, 0.375, 0.375, 0.375, 0.625, 0.375, 0.7795, 0.375, 0.625, 0.375, 0.625, 0.375, 0.875, 0.375, 0.7292, 0.375, 0.7969, 0.375, 0.7995, 0.375, 0.7309, 0.375, 0.7969, 0.375, 0.7708, 0.375, 0.7795, 0.375, 0.7995, 0.375, 0.7995, 0.375, 0.7795, 0.375, 0.875, 0.375, 0.8125, 0.375, 0.7309, 0.375, 0.7995, 0.375, 0.8125, 0.375, 0.75, 0.375, 0.5729, 0.375, 0.625, 0.375, 0.625, 0.375, 0.5729, 0.375, 0.6771, 0.375, 0.7292, 0.375, 0.7292, 0.375, 0.6771, 0.375, 0.6771, 0.375, 0.7292, 0.375, 0.7292, 0.375, 0.6771, 0.375, 0.5729, 0.375, 0.625, 0.375, 0.625, 0.375, 0.5729, 0.375, 0.7292, 0.375, 0.8047, 0.375, 0.8047, 0.375, 0.7292, 0.375, 0.7292, 0.375, 0.8047, 0.375, 0.8047, 0.375, 0.7292, 0.3767, 0.4203, 0.3793, 0.4444, 0.375, 0.4453, 0.375, 0.4226, 0.375, 0.4453, 0.375, 0.5208, 0.375, 0.5208, 0.375, 0.4453, 0.375, 0.4453, 0.375, 0.5208, 0.375, 0.5208, 0.375, 0.4453, 0.625, 0.5, 0.625, 0.5017, 0.625, 0.5043, 0.625, 0.5, 0.625, 0.5017, 0.625, 0.5, 0.625, 0.5382, 0.625, 0.5043, 0.625, 0.505, 0.625, 0.5296, 0.625, 0.5315, 0.625, 0.5061, 0.625, 0.5014, 0.625, 0.505, 0.625, 0.5061, 0.625, 0.5012, 0.625, 0.515, 0.625, 0.4866, 0.625, 0.5066, 0.625, 0.5389, 0.625, 0.4866, 0.625, 0.515, 0.625, 0.5354, 0.625, 0.5066, 0.625, 0.5066, 0.625, 0.5354, 0.625, 0.5, 0.625, 0.5061, 0.625, 0.5389, 0.625, 0.5066, 0.625, 0.5061, 0.625, 0.5417, 0.625, 0.735, 0.625, 0.7634, 0.625, 0.7442, 0.625, 0.7146, 0.625, 0.7634, 0.625, 0.735, 0.625, 0.7146, 0.625, 0.7442, 0.625, 0.7442, 0.625, 0.7146, 0.625, 0.75, 0.625, 0.75, 0.625, 0.7146, 0.625, 0.7442, 0.625, 0.75, 0.625, 0.75, 0.625, 0.515, 0.625, 0.625, 0.625, 0.625, 0.625, 0.5354, 0.625, 0.625, 0.625, 0.735, 0.625, 0.7146, 0.625, 0.625, 0.625, 0.625, 0.625, 0.7146, 0.625, 0.75, 0.625, 0.625, 0.625, 0.5354, 0.625, 0.625, 0.625, 0.625, 0.625, 0.5, 0.625, 0.5, 0.625, 0.625, 0.625, 0.625, 0.625, 0.5382, 0.625, 0.625, 0.625, 0.75, 0.625, 0.7118, 0.625, 0.625, 0.625, 0.625, 0.625, 0.7118, 0.625, 0.7083, 0.625, 0.625, 0.625, 0.5382, 0.625, 0.625, 0.625, 0.625, 0.625, 0.5417, 0.625, 0.75, 0.625, 0.75, 0.625, 0.7457, 0.625, 0.7118, 0.625, 0.75, 0.625, 0.75, 0.625, 0.75, 0.625, 0.7457, 0.625, 0.7457, 0.625, 0.75, 0.625, 0.75, 0.625, 0.7439, 0.625, 0.7118, 0.625, 0.7457, 0.625, 0.7439, 0.625, 0.7083, 0.625, 0.6875, 0.625, 0.625, 0.625, 0.625, 0.625, 0.6875, 0.625, 0.5625, 0.625, 0.5, 0.625, 0.5, 0.625, 0.5625, 0.625, 0.5625, 0.625, 0.5, 0.625, 0.5, 0.625, 0.5625, 0.625, 0.6875, 0.625, 0.625, 0.625, 0.625, 0.625, 0.6875, 0.625, 0.7083, 0.625, 0.7396, 0.625, 0.7396, 0.625, 0.7083, 0.625, 0.7396, 0.625, 0.7083, 0.625, 0.7083, 0.625, 0.7396, 0.625, 0.7396, 0.625, 0.7083, 0.625, 0.7083, 0.625, 0.7396, 0.625, 0.7083, 0.625, 0.7396, 0.625, 0.7396, 0.625, 0.7083, 0.625, 0.6667, 0.625, 0.625, 0.625, 0.625, 0.625, 0.6667, 0.625, 0.5833, 0.625, 0.5417, 0.625, 0.5417, 0.625, 0.5833, 0.625, 0.5833, 0.625, 0.5417, 0.625, 0.5417, 0.625, 0.5833, 0.625, 0.6667, 0.625, 0.625, 0.625, 0.625, 0.625, 0.6667, 0.625, 0.5417, 0.625, 0.5104, 0.625, 0.5104, 0.625, 0.5417, 0.625, 0.5104, 0.625, 0.5417, 0.625, 0.5417, 0.625, 0.5104, 0.625, 0.5104, 0.625, 0.5417, 0.625, 0.5417, 0.625, 0.5104, 0.625, 0.5417, 0.625, 0.5104, 0.625, 0.5104, 0.625, 0.5417, 0.625, 0.5417, 0.625, 0.625, 0.625, 0.625, 0.625, 0.5417, 0.625, 0.625, 0.625, 0.7083, 0.625, 0.7083, 0.625, 0.625, 0.625, 0.625, 0.625, 0.7083, 0.625, 0.7083, 0.625, 0.625, 0.625, 0.5417, 0.625, 0.625, 0.625, 0.625, 0.625, 0.5417, 0.625, 0.7083, 0.625, 0.7396, 0.625, 0.7413, 0.625, 0.7118, 0.625, 0.7396, 0.625, 0.7083, 0.625, 0.7118, 0.625, 0.7413, 0.625, 0.7413, 0.625, 0.7118, 0.625, 0.75, 0.625, 0.75, 0.625, 0.7118, 0.625, 0.7413, 0.625, 0.75, 0.625, 0.75, 0.625, 0.6667, 0.625, 0.625, 0.625, 0.625, 0.625, 0.6684, 0.625, 0.5833, 0.625, 0.5417, 0.625, 0.5382, 0.625, 0.5816, 0.625, 0.5816, 0.625, 0.5382, 0.625, 0.5, 0.625, 0.5625, 0.625, 0.6684, 0.625, 0.625, 0.625, 0.625, 0.625, 0.6875, 0.625, 0.5417, 0.625, 0.5104, 0.625, 0.5087, 0.625, 0.5382, 0.625, 0.5104, 0.625, 0.5417, 0.625, 0.5382, 0.625, 0.5087, 0.625, 0.5087, 0.625, 0.5382, 0.625, 0.5, 0.625, 0.5, 0.625, 0.5382, 0.625, 0.5087, 0.625, 0.5, 0.625, 0.5, 0.625, 0.5417, 0.625, 0.625, 0.625, 0.625, 0.625, 0.5382, 0.625, 0.625, 0.625, 0.7083, 0.625, 0.7118, 0.625, 0.625, 0.625, 0.625, 0.625, 0.7118, 0.625, 0.75, 0.625, 0.625, 0.625, 0.5382, 0.625, 0.625, 0.625, 0.625, 0.625, 0.5, 0.625, 0.6897, 0.625, 0.6293, 0.625, 0.6293, 0.625, 0.6897, 0.625, 0.5855, 0.625, 0.5417, 0.625, 0.5382, 0.625, 0.5838, 0.625, 0.5838, 0.625, 0.5382, 0.625, 0.5, 0.625, 0.5625, 0.625, 0.6897, 0.625, 0.6293, 0.625, 0.625, 0.625, 0.6875, 0.625, 0.75, 0.625, 0.75, 0.625, 0.7465, 0.625, 0.7153, 0.625, 0.75, 0.625, 0.75, 0.625, 0.75, 0.625, 0.7465, 0.625, 0.7465, 0.625, 0.75, 0.625, 0.75, 0.625, 0.75, 0.625, 0.7153, 0.625, 0.7465, 0.625, 0.75, 0.625, 0.75, 0.625, 0.5, 0.625, 0.625, 0.625, 0.6215, 0.625, 0.5, 0.625, 0.625, 0.625, 0.75, 0.625, 0.7153, 0.625, 0.6215, 0.625, 0.6215, 0.625, 0.7153, 0.625, 0.75, 0.625, 0.625, 0.625, 0.5, 0.625, 0.6215, 0.625, 0.625, 0.625, 0.5, 0.625, 0.5417, 0.625, 0.5061, 0.625, 0.5043, 0.625, 0.5382, 0.625, 0.5061, 0.625, 0.5, 0.625, 0.5, 0.625, 0.5043, 0.625, 0.5043, 0.625, 0.5, 0.625, 0.5, 0.625, 0.5017, 0.625, 0.5382, 0.625, 0.5043, 0.625, 0.5017, 0.625, 0.5, 0.625, 0.5417, 0.625, 0.625, 0.625, 0.625, 0.625, 0.5417, 0.625, 0.625, 0.625, 0.7083, 0.625, 0.7083, 0.625, 0.625, 0.625, 0.625, 0.625, 0.7083, 0.625, 0.7083, 0.625, 0.625, 0.625, 0.5417, 0.625, 0.625, 0.625, 0.625, 0.625, 0.5417, 0.625, 0.5012, 0.625, 0.5061, 0.625, 0.5086, 0.625, 0.5203, 0.625, 0.5061, 0.625, 0.5315, 0.625, 0.532, 0.625, 0.5086, 0.625, 0.5095, 0.625, 0.5417, 0.625, 0.5417, 0.625, 0.5104, 0.625, 0.5382, 0.625, 0.5095, 0.625, 0.5104, 0.625, 0.5417, 0.625, 0.6875, 0.625, 0.625, 0.625, 0.625, 0.625, 0.6684, 0.625, 0.5625, 0.625, 0.5, 0.625, 0.5382, 0.625, 0.5816, 0.625, 0.5816, 0.625, 0.5382, 0.625, 0.5417, 0.625, 0.5833, 0.625, 0.6684, 0.625, 0.625, 0.625, 0.625, 0.625, 0.6667, 0.625, 0.7083, 0.625, 0.7439, 0.625, 0.7405, 0.625, 0.7083, 0.625, 0.7439, 0.625, 0.75, 0.625, 0.7118, 0.625, 0.7405, 0.625, 0.7405, 0.625, 0.7118, 0.625, 0.7083, 0.625, 0.7396, 0.625, 0.7083, 0.625, 0.7405, 0.625, 0.7396, 0.625, 0.7083, 0.5868, 0.441, 0.6136, 0.3948, 0.6231, 0.4223, 0.6207, 0.4444, 0.4132, 0.809, 0.3845, 0.8586, 0.3766, 0.8299, 0.3793, 0.8056, 0.6137, 0.8555, 0.5868, 0.809, 0.6207, 0.8056, 0.6231, 0.8278, 0.625, 0.4453, 0.625, 0.4244, 0.625, 0.4238, 0.625, 0.4452, 0.625, 0.4438, 0.625, 0.423, 0.625, 0.4224, 0.625, 0.4415, 0.625, 0.8257, 0.625, 0.8047, 0.625, 0.8048, 0.625, 0.8263, 0.5, 0.3933, 0.6136, 0.3948, 0.5868, 0.441, 0.5, 0.4401, 0.625, 0.4438, 0.625, 0.4234, 0.625, 0.4236, 0.625, 0.4439, 0.625, 0.8271, 0.625, 0.8062, 0.625, 0.8085, 0.625, 0.8277, 0.6207, 0.4444, 0.6231, 0.4223, 0.625, 0.4244, 0.625, 0.4453, 0.625, 0.4439, 0.625, 0.4236, 0.625, 0.4137, 0.625, 0.4375, 0.625, 0.8267, 0.625, 0.8062, 0.625, 0.8061, 0.625, 0.8266, 0.625, 0.4452, 0.625, 0.4238, 0.625, 0.423, 0.625, 0.4438, 0.375, 0.4226, 0.375, 0.4453, 0.375, 0.4453, 0.375, 0.4222, 0.625, 0.8266, 0.625, 0.8061, 0.625, 0.8125, 0.625, 0.8373, 0.625, 0.4415, 0.625, 0.4224, 0.625, 0.4234, 0.625, 0.4438, 0.375, 0.8047, 0.375, 0.8276, 0.375, 0.828, 0.375, 0.8047, 0.375, 0.4537, 0.375, 0.4478, 0.375, 0.4521, 0.375, 0.4751, 0.4132, 0.809, 0.5, 0.8099, 0.5, 0.8569, 0.3845, 0.8586, 0.375, 0.4219, 0.375, 0.4453, 0.375, 0.4456, 0.375, 0.4226, 0.375, 0.8047, 0.375, 0.8283, 0.375, 0.8275, 0.375, 0.8044, 0.375, 0.8022, 0.375, 0.7971, 0.375, 0.7749, 0.375, 0.7979, 0.375, 0.4226, 0.375, 0.4456, 0.375, 0.4478, 0.375, 0.4489, 0.375, 0.8044, 0.375, 0.8275, 0.375, 0.8009, 0.375, 0.8022, 0.375, 0.8047, 0.375, 0.828, 0.375, 0.8283, 0.375, 0.8047, 0.3793, 0.8056, 0.3766, 0.8299, 0.375, 0.8276, 0.375, 0.8047, 0.375, 0.4222, 0.375, 0.4453, 0.375, 0.4453, 0.375, 0.4219, 0.6193, 0.856, 0.5, 0.857, 0.5, 0.8569, 0.6137, 0.8555, 0.5, 0.857, 0.3798, 0.859, 0.3845, 0.8586, 0.5, 0.8569, 0.625, 0.8257, 0.6238, 0.8279, 0.6231, 0.8278, 0.625, 0.8257, 0.6238, 0.8279, 0.6193, 0.856, 0.6137, 0.8555, 0.6231, 0.8278, 0.6193, 0.3942, 0.6238, 0.4222, 0.6231, 0.4223, 0.6136, 0.3948, 0.6238, 0.4222, 0.625, 0.4244, 0.625, 0.4244, 0.6231, 0.4223, 0.625, 0.8271, 0.625, 0.8263, 0.625, 0.8263, 0.625, 0.8271, 0.625, 0.8263, 0.625, 0.8257, 0.625, 0.8257, 0.625, 0.8263, 0.625, 0.4244, 0.625, 0.4238, 0.625, 0.4238, 0.625, 0.4244, 0.625, 0.4238, 0.625, 0.423, 0.625, 0.423, 0.625, 0.4238, 0.625, 0.8267, 0.625, 0.8277, 0.625, 0.8277, 0.625, 0.8267, 0.625, 0.8277, 0.625, 0.8271, 0.625, 0.8271, 0.625, 0.8277, 0.625, 0.423, 0.625, 0.4224, 0.625, 0.4224, 0.625, 0.423, 0.625, 0.4224, 0.625, 0.4234, 0.625, 0.4234, 0.625, 0.4224, 0.625, 0.8373, 0.625, 0.8266, 0.625, 0.8266, 0.625, 0.8373, 0.625, 0.8266, 0.625, 0.8267, 0.625, 0.8267, 0.625, 0.8266, 0.625, 0.4234, 0.625, 0.4236, 0.625, 0.4236, 0.625, 0.4234, 0.625, 0.4236, 0.625, 0.4137, 0.625, 0.4137, 0.625, 0.4236, 0.375, 0.4226, 0.3762, 0.4203, 0.3767, 0.4203, 0.375, 0.4226, 0.3762, 0.4203, 0.3798, 0.3912, 0.3846, 0.3917, 0.3767, 0.4203, 0.3798, 0.859, 0.3762, 0.8299, 0.3766, 0.8299, 0.3845, 0.8586, 0.3762, 0.8299, 0.375, 0.8276, 0.375, 0.8276, 0.3766, 0.8299, 0.375, 0.4219, 0.375, 0.4222, 0.375, 0.4222, 0.375, 0.4219, 0.375, 0.4222, 0.375, 0.4226, 0.375, 0.4226, 0.375, 0.4222, 0.375, 0.8283, 0.375, 0.8275, 0.375, 0.8275, 0.375, 0.8283, 0.375, 0.8275, 0.375, 0.8009, 0.375, 0.8009, 0.375, 0.8275, 0.375, 0.449, 0.375, 0.4226, 0.375, 0.4226, 0.375, 0.4489, 0.375, 0.4226, 0.375, 0.4219, 0.375, 0.4219, 0.375, 0.4226, 0.375, 0.8276, 0.375, 0.828, 0.375, 0.828, 0.375, 0.8276, 0.375, 0.828, 0.375, 0.8283, 0.375, 0.8283, 0.375, 0.828, 0.3846, 0.3917, 0.4132, 0.441, 0.3793, 0.4444, 0.3767, 0.4203, 0.375, 0.625, 0.375, 0.8025, 0.375, 0.8025, 0.375, 0.625, 0.375, 0.4496, 0.375, 0.625, 0.375, 0.625, 0.375, 0.4517, 0.5, 0.3933, 0.3846, 0.3917, 0.3798, 0.3912, 0.5, 0.3932, 0.6136, 0.3948, 0.5, 0.3933, 0.5, 0.3932, 0.6193, 0.3942, 0.375, 0.7498, 0.375, 0.7495, 0.375, 0.7292, 0.375, 0.7292, 0.375, 0.7791, 0.375, 0.7795, 0.375, 0.7708, 0.375, 0.7708, 0.375, 0.7495, 0.375, 0.7495, 0.375, 0.7292, 0.375, 0.7292, 0.375, 0.7793, 0.375, 0.7791, 0.375, 0.7708, 0.375, 0.7708, 0.375, 0.7795, 0.375, 0.7975, 0.375, 0.7969, 0.375, 0.7708, 0.375, 0.7975, 0.375, 0.7498, 0.375, 0.7292, 0.375, 0.7969, 0.375, 0.7965, 0.375, 0.7793, 0.375, 0.7708, 0.375, 0.7969, 0.375, 0.7495, 0.375, 0.7965, 0.375, 0.7969, 0.375, 0.7292, 0.625, 0.5315, 0.625, 0.5296, 0.625, 0.5382, 0.625, 0.5417, 0.625, 0.5014, 0.625, 0.5012, 0.625, 0.5, 0.625, 0.5, 0.625, 0.5012, 0.625, 0.5203, 0.625, 0.5382, 0.625, 0.5, 0.625, 0.532, 0.625, 0.5315, 0.625, 0.5417, 0.625, 0.5417, 0.625, 0.5296, 0.625, 0.505, 0.625, 0.5043, 0.625, 0.5382, 0.625, 0.505, 0.625, 0.5014, 0.625, 0.5, 0.625, 0.5043, 0.625, 0.5086, 0.625, 0.532, 0.625, 0.5417, 0.625, 0.5095, 0.625, 0.5203, 0.625, 0.5086, 0.625, 0.5095, 0.625, 0.5382, 0.625, 0.75, 0.625, 0.75, 0.625, 0.75, 0.625, 0.75, 0.625, 0.75, 0.625, 0.75, 0.625, 0.75, 0.625, 0.75, 0.625, 0.75, 0.625, 0.75, 0.625, 0.75, 0.625, 0.75, 0.625, 0.5, 0.625, 0.5, 0.625, 0.5, 0.625, 0.5, 0.625, 0.5, 0.625, 0.5, 0.625, 0.5, 0.625, 0.5, 0.625, 0.5, 0.625, 0.5, 0.625, 0.5, 0.625, 0.5, 0.625, 0.5, 0.625, 0.5, 0.625, 0.5, 0.625, 0.5, 0.625, 0.5, 0.625, 0.5, 0.625, 0.5, 0.625, 0.5, 0.625, 0.5, 0.625, 0.5, 0.625, 0.5, 0.625, 0.5, 0.625, 0.5, 0.625, 0.5, 0.625, 0.5, 0.625, 0.5, 0.625, 0.5, 0.625, 0.5, 0.625, 0.5, 0.625, 0.5, 0.625, 0.5, 0.625, 0.5, 0.625, 0.5, 0.625, 0.5, 0.625, 0.5, 0.625, 0.5, 0.625, 0.5, 0.625, 0.5, 0.625, 0.5, 0.625, 0.5, 0.625, 0.5, 0.625, 0.5, 0.625, 0.5, 0.625, 0.5, 0.625, 0.5, 0.625, 0.5, 0.625, 0.5, 0.625, 0.5, 0.625, 0.5, 0.625, 0.5, 0.625, 0.5, 0.625, 0.5, 0.625, 0.5, 0.625, 0.5, 0.625, 0.5, 0.625, 0.5, 0.625, 0.5, 0.625, 0.5, 0.625, 0.5, 0.625, 0.5, 0.625, 0.5, 0.625, 0.5, 0.625, 0.5, 0.625, 0.5, 0.625, 0.5, 0.625, 0.5, 0.625, 0.75, 0.625, 0.75, 0.625, 0.5, 0.625, 0.5, 0.625, 0.5, 0.625, 0.5, 0.625, 0.5, 0.625, 0.5, 0.625, 0.5, 0.625, 0.5, 0.625, 0.5, 0.625, 0.5, 0.625, 0.5, 0.625, 0.5, 0.625, 0.5, 0.625, 0.5, 0.625, 0.5, 0.625, 0.5, 0.625, 0.5, 0.625, 0.5, 0.625, 0.5, 0.625, 0.5, 0.625, 0.5, 0.625, 0.5, 0.625, 0.5, 0.625, 0.5, 0.625, 0.5, 0.625, 0.5, 0.625, 0.5, 0.625, 0.5, 0.625, 0.5, 0.625, 0.5, 0.625, 0.5, 0.625, 0.5, 0.625, 0.5, 0.625, 0.5, 0.625, 0.5, 0.625, 0.5, 0.625, 0.5, 0.625, 0.5, 0.625, 0.75, 0.625, 0.75, 0.625, 0.5, 0.625, 0.5, 0.625, 0.75, 0.625, 0.5, 0.625, 0.5, 0.625, 0.75, 0.0, 0.0, 0.625, 0.5, 0.625, 0.5, 0.0, 0.0, 0.625, 0.75, 0.0, 0.0, 0.0, 0.0, 0.0, 0.0, 0.625, 0.5, 0.625, 0.5, 0.625, 0.5, 0.625, 0.5, 0.625, 0.75, 0.625, 0.75, 0.625, 0.75, 0.625, 0.75, 0.0, 0.0, 0.0, 0.0, 0.0, 0.0, 0.0, 0.0, 0.0, 0.0, 0.0, 0.0, 0.0, 0.0, 0.0, 0.0, 0.0, 0.0, 0.625, 0.75, 0.625, 0.75, 0.0, 0.0, 0.0, 0.0, 0.0, 0.0, 0.0, 0.0, 0.0, 0.0, 0.0, 0.0, 0.0, 0.0, 0.0, 0.0, 0.0, 0.0, 0.3125, 0.375, 0.3125, 0.375, 0.625, 0.75, 0.625, 0.75, 0.625, 0.75, 0.625, 0.75, 0.625, 0.5, 0.0, 0.0, 0.0, 0.0, 0.0, 0.0, 0.0, 0.0, 0.0, 0.0, 0.0, 0.0, 0.0, 0.0, 0.0, 0.0, 0.0, 0.0, 0.625, 0.75, 0.0, 0.0, 0.0, 0.0, 0.0, 0.0, 0.625, 0.5, 0.625, 0.5, 0.625, 0.5, 0.625, 0.5, 0.625, 0.5, 0.625, 0.5, 0.625, 0.5, 0.625, 0.5, 0.625, 0.5, 0.625, 0.5, 0.625, 0.5, 0.625, 0.5, 0.625, 0.5, 0.625, 0.5, 0.0, 0.0, 0.0, 0.0, 0.625, 0.5, 0.625, 0.5, 0.625, 0.5, 0.625, 0.5, 0.0, 0.0, 0.0, 0.0, 0.0, 0.0, 0.0, 0.0, 0.625, 0.5, 0.625, 0.5, 0.625, 0.5, 0.625, 0.5, 0.625, 0.5, 0.625, 0.5, 0.625, 0.5, 0.625, 0.5, 0.625, 0.5, 0.625, 0.5, 0.625, 0.5, 0.625, 0.5, 0.0, 0.0, 0.0, 0.0, 0.0, 0.0, 0.0, 0.0, 0.0, 0.0, 0.0, 0.0, 0.0, 0.0, 0.0, 0.0, 0.0, 0.0, 0.0, 0.0, 0.0, 0.0, 0.0, 0.0, 0.0, 0.0, 0.0, 0.0, 0.0, 0.0, 0.0, 0.0, 0.0, 0.0, 0.0, 0.0, 0.0, 0.0, 0.0, 0.0, 0.0, 0.0, 0.0, 0.0, 0.0, 0.0, 0.0, 0.0, 0.0, 0.0, 0.0, 0.0, 0.0, 0.0, 0.0, 0.0, 0.0, 0.0, 0.0, 0.0, 0.0, 0.0, 0.0, 0.0, 0.0, 0.0, 0.0, 0.0, 0.0, 0.0, 0.0, 0.0, 0.0, 0.0, 0.0, 0.0, 0.0, 0.0, 0.0, 0.0, 0.0, 0.0, 0.0, 0.0, 0.0, 0.0, 0.0, 0.0, 0.0, 0.0, 0.0, 0.0, 0.0, 0.0, 0.0, 0.0, 0.0, 0.0, 0.0, 0.0, 0.0, 0.0, 0.0, 0.0, 0.625, 0.5, 0.625, 0.5, 0.625, 0.5, 0.625, 0.5, 0.625, 0.5, 0.625, 0.5, 0.625, 0.5, 0.625, 0.5, 0.0, 0.0, 0.0, 0.0, 0.0, 0.0, 0.0, 0.0, 0.0, 0.0, 0.0, 0.0, 0.0, 0.0, 0.0, 0.0, 0.0, 0.0, 0.0, 0.0, 0.0, 0.0, 0.0, 0.0, 0.0, 0.0, 0.0, 0.0, 0.0, 0.0, 0.0, 0.0, 0.0, 0.0, 0.0, 0.0, 0.0, 0.0, 0.0, 0.0, 0.0, 0.0, 0.0, 0.0, 0.0, 0.0, 0.0, 0.0, 0.0, 0.0, 0.0, 0.0, 0.0, 0.0, 0.0, 0.0, 0.625, 0.5, 0.625, 0.5, 0.625, 0.5, 0.625, 0.5, 0.625, 0.5, 0.625, 0.5, 0.625, 0.5, 0.625, 0.5, 0.0, 0.0, 0.0, 0.0, 0.0, 0.0, 0.0, 0.0, 0.0, 0.0, 0.0, 0.0, 0.0, 0.0, 0.0, 0.0, 0.0, 0.0, 0.0, 0.0, 0.0, 0.0, 0.0, 0.0, 0.0, 0.0, 0.0, 0.0, 0.0, 0.0, 0.0, 0.0, 0.0, 0.0, 0.0, 0.0, 0.0, 0.0, 0.0, 0.0, 0.0, 0.0, 0.0, 0.0, 0.0, 0.0, 0.0, 0.0, 0.0, 0.0, 0.0, 0.0, 0.0, 0.0, 0.0, 0.0, 0.0, 0.0, 0.0, 0.0, 0.0, 0.0, 0.0, 0.0, 0.0, 0.0, 0.0, 0.0, 0.0, 0.0, 0.0, 0.0, 0.625, 0.75, 0.625, 0.75, 0.0, 0.0, 0.625, 0.5, 0.0, 0.0, 0.0, 0.0, 0.0, 0.0, 0.0, 0.0, 0.0, 0.0, 0.0, 0.0, 0.0, 0.0, 0.0, 0.0, 0.625, 0.5, 0.0, 0.0, 0.0, 0.0, 0.0, 0.0, 0.0, 0.0, 0.0, 0.0, 0.0, 0.0, 0.0, 0.0, 0.0, 0.0, 0.0, 0.0, 0.0, 0.0, 0.0, 0.0, 0.625, 0.5, 0.0, 0.0, 0.0, 0.0, 0.625, 0.5, 0.0, 0.0, 0.0, 0.0, 0.0, 0.0, 0.3125, 0.25, 0.0, 0.0, 0.0, 0.0, 0.0, 0.0, 0.0, 0.0, 0.0, 0.0, 0.0, 0.0, 0.0, 0.0, 0.0, 0.0, 0.0, 0.0, 0.0, 0.0, 0.0, 0.0, 0.0, 0.0, 0.625, 0.625, 0.625, 0.5816, 0.625, 0.5833, 0.625, 0.625, 0.625, 0.625, 0.625, 0.5625, 0.625, 0.5816, 0.625, 0.625, 0.625, 0.6293, 0.625, 0.5838, 0.625, 0.5625, 0.625, 0.625, 0.625, 0.6293, 0.625, 0.5855, 0.625, 0.5838, 0.625, 0.6293, 0.625, 0.625, 0.625, 0.5816, 0.625, 0.5625, 0.625, 0.625, 0.625, 0.625, 0.625, 0.5833, 0.625, 0.5816, 0.625, 0.625, 0.625, 0.625, 0.625, 0.5833, 0.625, 0.5833, 0.625, 0.625, 0.625, 0.625, 0.625, 0.5833, 0.625, 0.5833, 0.625, 0.625, 0.625, 0.625, 0.625, 0.5625, 0.625, 0.5625, 0.625, 0.625, 0.625, 0.625, 0.625, 0.5625, 0.625, 0.5625, 0.625, 0.625, 0.375, 0.5208, 0.375, 0.5729, 0.375, 0.5729, 0.375, 0.5208, 0.375, 0.5208, 0.375, 0.5729, 0.375, 0.5729, 0.375, 0.5208, 0.375, 0.5191, 0.375, 0.572, 0.375, 0.5625, 0.375, 0.5, 0.375, 0.5208, 0.375, 0.5729, 0.375, 0.572, 0.375, 0.5191, 0.375, 0.5208, 0.375, 0.5729, 0.375, 0.5729, 0.375, 0.5208, 0.375, 0.5208, 0.375, 0.5729, 0.375, 0.5729, 0.375, 0.5208, 0.375, 0.5208, 0.375, 0.5729, 0.375, 0.5729, 0.375, 0.5208, 0.375, 0.5208, 0.375, 0.5729, 0.375, 0.5729, 0.375, 0.5208, 0.375, 0.5208, 0.375, 0.5729, 0.375, 0.5729, 0.375, 0.5208, 0.375, 0.5208, 0.375, 0.5729, 0.375, 0.5729, 0.375, 0.5208, 0.375, 0.5208, 0.375, 0.5729, 0.375, 0.5729, 0.375, 0.5208, 0.375, 0.5208, 0.375, 0.5729, 0.375, 0.5729, 0.375, 0.5208, 0.375, 0.5208, 0.375, 0.5729, 0.375, 0.5729, 0.375, 0.5208, 0.375, 0.5208, 0.375, 0.5729, 0.375, 0.5729, 0.375, 0.5208, 0.375, 0.5208, 0.375, 0.5729, 0.375, 0.5729, 0.375, 0.5208, 0.375, 0.5208, 0.375, 0.5729, 0.375, 0.5729, 0.375, 0.5208, 0.375, 0.5208, 0.375, 0.5729, 0.375, 0.5729, 0.375, 0.5208, 0.375, 0.5208, 0.375, 0.5729, 0.375, 0.5729, 0.375, 0.5208, 0.3802, 0.5208, 0.3802, 0.5729, 0.375, 0.5729, 0.375, 0.5208, 0.4167, 0.5208, 0.4167, 0.5729, 0.3802, 0.5729, 0.3802, 0.5208, 0.625, 0.6259, 0.625, 0.5824, 0.625, 0.5855, 0.625, 0.6293, 0.625, 0.625, 0.625, 0.57, 0.625, 0.5824, 0.625, 0.6259, 0.625, 0.625, 0.625, 0.5726, 0.625, 0.57, 0.625, 0.625, 0.625, 0.625, 0.625, 0.5729, 0.625, 0.5726, 0.625, 0.625, 0.6198, 0.625, 0.6198, 0.5729, 0.625, 0.5729, 0.625, 0.625, 0.5833, 0.625, 0.5833, 0.5729, 0.6198, 0.5729, 0.6198, 0.625, 0.5, 0.5208, 0.5833, 0.5208, 0.5833, 0.5729, 0.5, 0.5729, 0.4167, 0.5208, 0.5, 0.5208, 0.5, 0.5729, 0.4167, 0.5729, 0.0, 0.0, 0.0, 0.0, 0.0, 0.0, 0.0, 0.0, 0.0, 0.0, 0.0, 0.0, 0.0, 0.0, 0.0, 0.0, 0.0, 0.0, 0.0, 0.0, 0.0, 0.0, 0.0, 0.0, 0.0, 0.0, 0.0, 0.0, 0.0, 0.0, 0.0, 0.0, 0.0, 0.0, 0.0, 0.0, 0.0, 0.0, 0.0, 0.0, 0.0, 0.0, 0.0, 0.0, 0.0, 0.0, 0.0, 0.0, 0.0, 0.0, 0.0, 0.0, 0.0, 0.0, 0.0, 0.0, 0.0, 0.0, 0.0, 0.0, 0.0, 0.0, 0.0, 0.0, 0.625, 0.5, 0.625, 0.5, 0.0, 0.0, 0.0, 0.0, 0.0, 0.0, 0.0, 0.0, 0.3125, 0.25, 0.625, 0.5, 0.0, 0.0, 0.0, 0.0, 0.0, 0.0, 0.0, 0.0, 0.0, 0.0, 0.0, 0.0, 0.3125, 0.375, 0.3125, 0.375, 0.625, 0.7118, 0.625, 0.6684, 0.625, 0.6667, 0.625, 0.7083, 0.625, 0.75, 0.625, 0.6875, 0.625, 0.6684, 0.625, 0.7118, 0.625, 0.75, 0.625, 0.6897, 0.625, 0.6875, 0.625, 0.75, 0.625, 0.75, 0.625, 0.6897, 0.625, 0.6897, 0.625, 0.75, 0.625, 0.7118, 0.625, 0.6684, 0.625, 0.6875, 0.625, 0.75, 0.625, 0.7083, 0.625, 0.6667, 0.625, 0.6684, 0.625, 0.7118, 0.625, 0.7083, 0.625, 0.6667, 0.625, 0.6667, 0.625, 0.7083, 0.625, 0.7083, 0.625, 0.6667, 0.625, 0.6667, 0.625, 0.7083, 0.625, 0.75, 0.625, 0.6875, 0.625, 0.6875, 0.625, 0.75, 0.625, 0.75, 0.625, 0.6875, 0.625, 0.6875, 0.625, 0.75, 0.375, 0.625, 0.375, 0.6771, 0.375, 0.6771, 0.375, 0.625, 0.375, 0.625, 0.375, 0.6771, 0.375, 0.6771, 0.375, 0.625, 0.375, 0.625, 0.375, 0.678, 0.375, 0.6875, 0.375, 0.625, 0.375, 0.625, 0.375, 0.6771, 0.375, 0.678, 0.375, 0.625, 0.375, 0.625, 0.375, 0.6771, 0.375, 0.6771, 0.375, 0.625, 0.375, 0.625, 0.375, 0.6771, 0.375, 0.6771, 0.375, 0.625, 0.375, 0.625, 0.375, 0.6771, 0.375, 0.6771, 0.375, 0.625, 0.375, 0.625, 0.375, 0.6771, 0.375, 0.6771, 0.375, 0.625, 0.375, 0.625, 0.375, 0.6771, 0.375, 0.6771, 0.375, 0.625, 0.375, 0.625, 0.375, 0.6771, 0.375, 0.6771, 0.375, 0.625, 0.375, 0.625, 0.375, 0.6771, 0.375, 0.6771, 0.375, 0.625, 0.375, 0.625, 0.375, 0.6771, 0.375, 0.6771, 0.375, 0.625, 0.375, 0.625, 0.375, 0.6771, 0.375, 0.6771, 0.375, 0.625, 0.375, 0.625, 0.375, 0.6771, 0.375, 0.6771, 0.375, 0.625, 0.375, 0.625, 0.375, 0.6771, 0.375, 0.6771, 0.375, 0.625, 0.375, 0.625, 0.375, 0.6771, 0.375, 0.6771, 0.375, 0.625, 0.375, 0.625, 0.375, 0.6771, 0.375, 0.6771, 0.375, 0.625, 0.375, 0.625, 0.375, 0.6771, 0.375, 0.6771, 0.375, 0.625, 0.3802, 0.625, 0.3802, 0.6771, 0.375, 0.6771, 0.375, 0.625, 0.4167, 0.625, 0.4167, 0.6771, 0.3802, 0.6771, 0.3802, 0.625, 0.625, 0.7146, 0.625, 0.6702, 0.625, 0.6897, 0.625, 0.75, 0.625, 0.735, 0.625, 0.68, 0.625, 0.6702, 0.625, 0.7146, 0.625, 0.7298, 0.625, 0.6774, 0.625, 0.68, 0.625, 0.735, 0.625, 0.7292, 0.625, 0.6771, 0.625, 0.6774, 0.625, 0.7298, 0.6198, 0.7292, 0.6198, 0.6771, 0.625, 0.6771, 0.625, 0.7292, 0.5833, 0.7292, 0.5833, 0.6771, 0.6198, 0.6771, 0.6198, 0.7292, 0.4167, 0.625, 0.5, 0.625, 0.5, 0.6771, 0.4167, 0.6771, 0.5, 0.625, 0.5833, 0.625, 0.5833, 0.6771, 0.5, 0.6771, 0.0, 0.0, 0.625, 0.5, 0.0, 0.0, 0.0, 0.0, 0.3125, 0.25, 0.0, 0.0, 0.0, 0.0, 0.625, 0.5])
me_cube_003.update()

# ---- objects
ob_light = bpy.data.objects.new('Light', light_light)
ob_camera = bpy.data.objects.new('Camera', cam_camera)
ob_empty = bpy.data.objects.new('Empty', None)
ob_empty_001 = bpy.data.objects.new('Empty.001', None)
ob_cube = bpy.data.objects.new('Cube', me_cube_003)

# ---- transforms, parenting, visibility, modifiers, constraints
ob_light.location = (4.076, 1.005, 5.904)
ob_light.rotation_euler = (0.6503, 0.05522, 1.866)
ob_light.lock_rotations_4d = False
ob_light.empty_display_type = 'ARROWS'
ob_light.color = (0.0, 0.0, 0.0, 0.0)
ob_light.lineart.crease_threshold = 0.0
ob_camera.location = (7.359, -6.926, 4.958)
ob_camera.rotation_euler = (1.109, 0.0, 0.8149)
ob_camera.lock_rotations_4d = False
ob_camera.empty_display_type = 'ARROWS'
ob_camera.color = (0.0, 0.0, 0.0, 0.0)
ob_camera.display_type = 'WIRE'
ob_camera.lineart.crease_threshold = 0.0
ob_empty.location = (0.4649, 2.194e-09, -0.01633)
ob_empty.rotation_euler = (1.571, -0.0, -0.0)
ob_empty.empty_display_type = 'IMAGE'
ob_empty.empty_display_size = 5.0
ob_empty.use_empty_image_alpha = True
ob_empty.color = (1.0, 1.0, 1.0, 0.02362)
ob_empty_001.location = (-1.015e-16, -1.306, -0.01633)
ob_empty_001.rotation_euler = (1.571, -0.0, 1.571)
ob_empty_001.empty_display_type = 'IMAGE'
ob_empty_001.empty_display_size = 5.0
ob_empty_001.use_empty_image_alpha = True
ob_empty_001.color = (1.0, 1.0, 1.0, 0.07087)
ob_cube.location = (0.0, 0.0, 0.4706)
ob_cube.scale = (0.1984, 0.1984, 0.1984)
_m = ob_cube.modifiers.new('Mirror', 'MIRROR')
_m.use_clip = True

# ---- collection membership
col_collection.objects.link(ob_light)
col_collection.objects.link(ob_camera)
col_collection.objects.link(ob_empty)
col_collection.objects.link(ob_empty_001)
col_collection.objects.link(ob_cube)

# ---- scene / render settings (as saved in the file)
scene.camera = ob_camera
scene.frame_start = 1; scene.frame_end = 250; scene.frame_set(36)
scene.render.engine = 'BLENDER_EEVEE_NEXT'
scene.cycles.sampling_pattern = 'TABULATED_SOBOL'
scene.view_settings.view_transform = 'Filmic'
bpy.context.view_layer.update()
